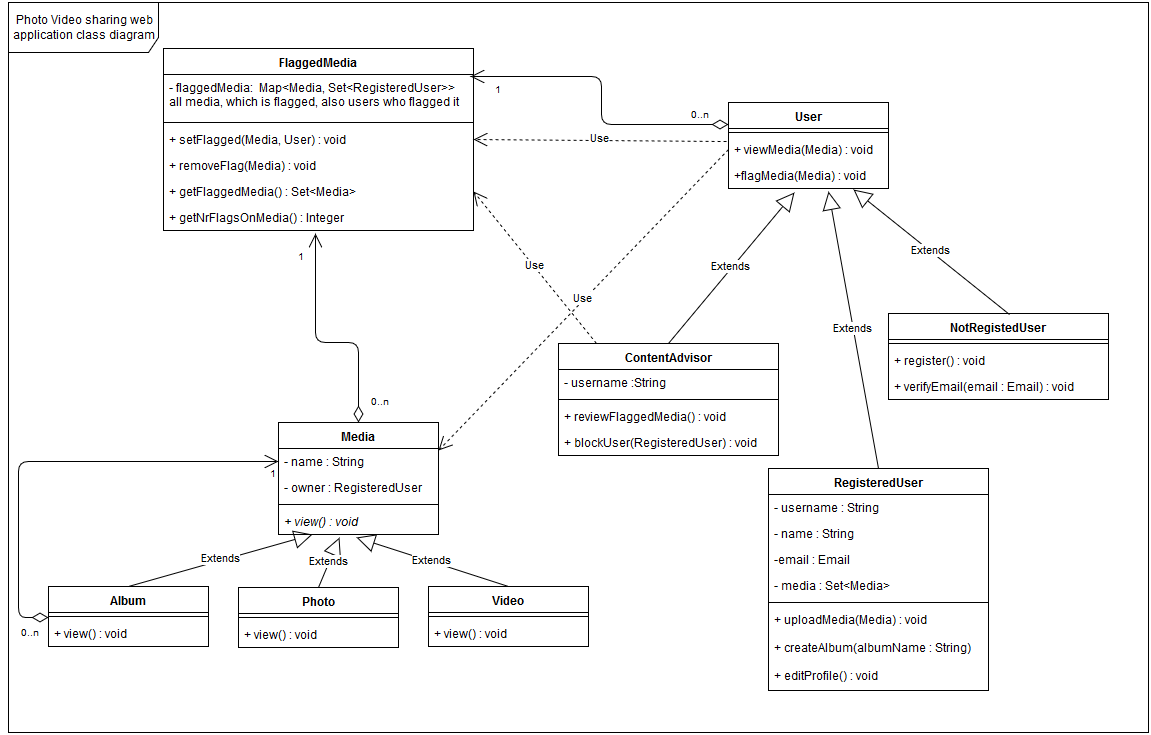

The diagram above was exported from draw.io. Its source (the exported page's mxGraphModel, read from the mxfile embedded in the PNG):
<mxGraphModel dx="1362" dy="801" grid="1" gridSize="10" guides="1" tooltips="1" connect="1" arrows="1" fold="1" page="1" pageScale="1" pageWidth="1169" pageHeight="827" background="#ffffff" math="0" shadow="0">
  <root>
    <mxCell id="0" />
    <mxCell id="1" parent="0" />
    <mxCell id="2" value="User" style="swimlane;fontStyle=1;align=center;verticalAlign=top;childLayout=stackLayout;horizontal=1;startSize=26;horizontalStack=0;resizeParent=1;resizeParentMax=0;resizeLast=0;collapsible=1;marginBottom=0;swimlaneFillColor=#ffffff;" vertex="1" parent="1">
      <mxGeometry x="730" y="180" width="160" height="86" as="geometry" />
    </mxCell>
    <mxCell id="7" value="" style="line;strokeWidth=1;fillColor=none;align=left;verticalAlign=middle;spacingTop=-1;spacingLeft=3;spacingRight=3;rotatable=0;labelPosition=right;points=[];portConstraint=eastwest;" vertex="1" parent="2">
      <mxGeometry y="26" width="160" height="8" as="geometry" />
    </mxCell>
    <mxCell id="6" value="+ viewMedia(Media) : void" style="text;strokeColor=none;fillColor=none;align=left;verticalAlign=top;spacingLeft=4;spacingRight=4;overflow=hidden;rotatable=0;points=[[0,0.5],[1,0.5]];portConstraint=eastwest;" vertex="1" parent="2">
      <mxGeometry y="34" width="160" height="26" as="geometry" />
    </mxCell>
    <mxCell id="9" value="+flagMedia(Media) : void" style="text;strokeColor=none;fillColor=none;align=left;verticalAlign=top;spacingLeft=4;spacingRight=4;overflow=hidden;rotatable=0;points=[[0,0.5],[1,0.5]];portConstraint=eastwest;" vertex="1" parent="2">
      <mxGeometry y="60" width="160" height="26" as="geometry" />
    </mxCell>
    <mxCell id="10" value="Media" style="swimlane;fontStyle=1;align=center;verticalAlign=top;childLayout=stackLayout;horizontal=1;startSize=26;horizontalStack=0;resizeParent=1;resizeParentMax=0;resizeLast=0;collapsible=1;marginBottom=0;swimlaneFillColor=#ffffff;" vertex="1" parent="1">
      <mxGeometry x="280" y="500" width="160" height="112" as="geometry" />
    </mxCell>
    <mxCell id="11" value="- name : String" style="text;strokeColor=none;fillColor=none;align=left;verticalAlign=top;spacingLeft=4;spacingRight=4;overflow=hidden;rotatable=0;points=[[0,0.5],[1,0.5]];portConstraint=eastwest;" vertex="1" parent="10">
      <mxGeometry y="26" width="160" height="26" as="geometry" />
    </mxCell>
    <mxCell id="78" value="- owner : RegisteredUser" style="text;strokeColor=none;fillColor=none;align=left;verticalAlign=top;spacingLeft=4;spacingRight=4;overflow=hidden;rotatable=0;points=[[0,0.5],[1,0.5]];portConstraint=eastwest;" vertex="1" parent="10">
      <mxGeometry y="52" width="160" height="26" as="geometry" />
    </mxCell>
    <mxCell id="12" value="" style="line;strokeWidth=1;fillColor=none;align=left;verticalAlign=middle;spacingTop=-1;spacingLeft=3;spacingRight=3;rotatable=0;labelPosition=right;points=[];portConstraint=eastwest;" vertex="1" parent="10">
      <mxGeometry y="78" width="160" height="8" as="geometry" />
    </mxCell>
    <mxCell id="13" value="+ view() : void" style="text;strokeColor=none;fillColor=none;align=left;verticalAlign=top;spacingLeft=4;spacingRight=4;overflow=hidden;rotatable=0;points=[[0,0.5],[1,0.5]];portConstraint=eastwest;fontStyle=2" vertex="1" parent="10">
      <mxGeometry y="86" width="160" height="26" as="geometry" />
    </mxCell>
    <mxCell id="14" value="Video" style="swimlane;fontStyle=1;align=center;verticalAlign=top;childLayout=stackLayout;horizontal=1;startSize=26;horizontalStack=0;resizeParent=1;resizeParentMax=0;resizeLast=0;collapsible=1;marginBottom=0;swimlaneFillColor=#ffffff;" vertex="1" parent="1">
      <mxGeometry x="430" y="664" width="160" height="60" as="geometry" />
    </mxCell>
    <mxCell id="16" value="" style="line;strokeWidth=1;fillColor=none;align=left;verticalAlign=middle;spacingTop=-1;spacingLeft=3;spacingRight=3;rotatable=0;labelPosition=right;points=[];portConstraint=eastwest;" vertex="1" parent="14">
      <mxGeometry y="26" width="160" height="8" as="geometry" />
    </mxCell>
    <mxCell id="26" value="+ view() : void" style="text;strokeColor=none;fillColor=none;align=left;verticalAlign=top;spacingLeft=4;spacingRight=4;overflow=hidden;rotatable=0;points=[[0,0.5],[1,0.5]];portConstraint=eastwest;" vertex="1" parent="14">
      <mxGeometry y="34" width="160" height="26" as="geometry" />
    </mxCell>
    <mxCell id="18" value="Album" style="swimlane;fontStyle=1;align=center;verticalAlign=top;childLayout=stackLayout;horizontal=1;startSize=26;horizontalStack=0;resizeParent=1;resizeParentMax=0;resizeLast=0;collapsible=1;marginBottom=0;swimlaneFillColor=#ffffff;" vertex="1" parent="1">
      <mxGeometry x="50" y="664" width="160" height="60" as="geometry" />
    </mxCell>
    <mxCell id="20" value="" style="line;strokeWidth=1;fillColor=none;align=left;verticalAlign=middle;spacingTop=-1;spacingLeft=3;spacingRight=3;rotatable=0;labelPosition=right;points=[];portConstraint=eastwest;" vertex="1" parent="18">
      <mxGeometry y="26" width="160" height="8" as="geometry" />
    </mxCell>
    <mxCell id="25" value="+ view() : void" style="text;strokeColor=none;fillColor=none;align=left;verticalAlign=top;spacingLeft=4;spacingRight=4;overflow=hidden;rotatable=0;points=[[0,0.5],[1,0.5]];portConstraint=eastwest;" vertex="1" parent="18">
      <mxGeometry y="34" width="160" height="26" as="geometry" />
    </mxCell>
    <mxCell id="22" value="Extends" style="endArrow=block;endSize=16;endFill=0;html=1;strokeWidth=1;exitX=0.5;exitY=0;" edge="1" parent="1" source="18" target="13">
      <mxGeometry width="160" relative="1" as="geometry">
        <mxPoint x="280" y="580" as="sourcePoint" />
        <mxPoint x="440" y="580" as="targetPoint" />
      </mxGeometry>
    </mxCell>
    <mxCell id="23" value="Extends" style="endArrow=block;endSize=16;endFill=0;html=1;strokeWidth=1;entryX=0.488;entryY=1.115;entryPerimeter=0;exitX=0.5;exitY=0;" edge="1" parent="1" source="14" target="13">
      <mxGeometry width="160" relative="1" as="geometry">
        <mxPoint x="170" y="560" as="sourcePoint" />
        <mxPoint x="330" y="560" as="targetPoint" />
      </mxGeometry>
    </mxCell>
    <mxCell id="24" value="Use" style="endArrow=open;endSize=12;dashed=1;html=1;strokeWidth=1;entryX=1;entryY=0.25;exitX=0;exitY=0.5;" edge="1" parent="1" source="6" target="10">
      <mxGeometry width="160" relative="1" as="geometry">
        <mxPoint x="680" y="200" as="sourcePoint" />
        <mxPoint x="330" y="560" as="targetPoint" />
      </mxGeometry>
    </mxCell>
    <mxCell id="27" value="RegisteredUser" style="swimlane;fontStyle=1;align=center;verticalAlign=top;childLayout=stackLayout;horizontal=1;startSize=26;horizontalStack=0;resizeParent=1;resizeParentMax=0;resizeLast=0;collapsible=1;marginBottom=0;swimlaneFillColor=#ffffff;" vertex="1" parent="1">
      <mxGeometry x="770" y="546" width="220" height="222" as="geometry" />
    </mxCell>
    <mxCell id="28" value="- username : String" style="text;strokeColor=none;fillColor=none;align=left;verticalAlign=top;spacingLeft=4;spacingRight=4;overflow=hidden;rotatable=0;points=[[0,0.5],[1,0.5]];portConstraint=eastwest;" vertex="1" parent="27">
      <mxGeometry y="26" width="220" height="26" as="geometry" />
    </mxCell>
    <mxCell id="42" value="- name : String" style="text;strokeColor=none;fillColor=none;align=left;verticalAlign=top;spacingLeft=4;spacingRight=4;overflow=hidden;rotatable=0;points=[[0,0.5],[1,0.5]];portConstraint=eastwest;" vertex="1" parent="27">
      <mxGeometry y="52" width="220" height="26" as="geometry" />
    </mxCell>
    <mxCell id="56" value="-email : Email" style="text;strokeColor=none;fillColor=none;align=left;verticalAlign=top;spacingLeft=4;spacingRight=4;overflow=hidden;rotatable=0;points=[[0,0.5],[1,0.5]];portConstraint=eastwest;" vertex="1" parent="27">
      <mxGeometry y="78" width="220" height="26" as="geometry" />
    </mxCell>
    <mxCell id="37" value="- media : Set&lt;Media&gt;" style="text;strokeColor=none;fillColor=none;align=left;verticalAlign=top;spacingLeft=4;spacingRight=4;overflow=hidden;rotatable=0;points=[[0,0.5],[1,0.5]];portConstraint=eastwest;" vertex="1" parent="27">
      <mxGeometry y="104" width="220" height="26" as="geometry" />
    </mxCell>
    <mxCell id="29" value="" style="line;strokeWidth=1;fillColor=none;align=left;verticalAlign=middle;spacingTop=-1;spacingLeft=3;spacingRight=3;rotatable=0;labelPosition=right;points=[];portConstraint=eastwest;" vertex="1" parent="27">
      <mxGeometry y="130" width="220" height="8" as="geometry" />
    </mxCell>
    <mxCell id="30" value="+ uploadMedia(Media) : void" style="text;strokeColor=none;fillColor=none;align=left;verticalAlign=top;spacingLeft=4;spacingRight=4;overflow=hidden;rotatable=0;points=[[0,0.5],[1,0.5]];portConstraint=eastwest;" vertex="1" parent="27">
      <mxGeometry y="138" width="220" height="28" as="geometry" />
    </mxCell>
    <mxCell id="46" value="+ createAlbum(albumName : String)" style="text;strokeColor=none;fillColor=none;align=left;verticalAlign=top;spacingLeft=4;spacingRight=4;overflow=hidden;rotatable=0;points=[[0,0.5],[1,0.5]];portConstraint=eastwest;" vertex="1" parent="27">
      <mxGeometry y="166" width="220" height="28" as="geometry" />
    </mxCell>
    <mxCell id="55" value="+ editProfile() : void" style="text;strokeColor=none;fillColor=none;align=left;verticalAlign=top;spacingLeft=4;spacingRight=4;overflow=hidden;rotatable=0;points=[[0,0.5],[1,0.5]];portConstraint=eastwest;" vertex="1" parent="27">
      <mxGeometry y="194" width="220" height="28" as="geometry" />
    </mxCell>
    <mxCell id="31" value="NotRegistedUser" style="swimlane;fontStyle=1;align=center;verticalAlign=top;childLayout=stackLayout;horizontal=1;startSize=26;horizontalStack=0;resizeParent=1;resizeParentMax=0;resizeLast=0;collapsible=1;marginBottom=0;swimlaneFillColor=#ffffff;" vertex="1" parent="1">
      <mxGeometry x="890" y="391" width="220" height="86" as="geometry" />
    </mxCell>
    <mxCell id="33" value="" style="line;strokeWidth=1;fillColor=none;align=left;verticalAlign=middle;spacingTop=-1;spacingLeft=3;spacingRight=3;rotatable=0;labelPosition=right;points=[];portConstraint=eastwest;" vertex="1" parent="31">
      <mxGeometry y="26" width="220" height="8" as="geometry" />
    </mxCell>
    <mxCell id="45" value="+ register() : void" style="text;strokeColor=none;fillColor=none;align=left;verticalAlign=top;spacingLeft=4;spacingRight=4;overflow=hidden;rotatable=0;points=[[0,0.5],[1,0.5]];portConstraint=eastwest;" vertex="1" parent="31">
      <mxGeometry y="34" width="220" height="26" as="geometry" />
    </mxCell>
    <mxCell id="34" value="+ verifyEmail(email : Email) : void" style="text;strokeColor=none;fillColor=none;align=left;verticalAlign=top;spacingLeft=4;spacingRight=4;overflow=hidden;rotatable=0;points=[[0,0.5],[1,0.5]];portConstraint=eastwest;" vertex="1" parent="31">
      <mxGeometry y="60" width="220" height="26" as="geometry" />
    </mxCell>
    <mxCell id="35" value="Extends" style="endArrow=block;endSize=16;endFill=0;html=1;strokeWidth=1;entryX=0.781;entryY=1.038;entryPerimeter=0;exitX=0.55;exitY=0.017;exitPerimeter=0;" edge="1" parent="1" source="31" target="9">
      <mxGeometry width="160" relative="1" as="geometry">
        <mxPoint x="170" y="590" as="sourcePoint" />
        <mxPoint x="330" y="590" as="targetPoint" />
      </mxGeometry>
    </mxCell>
    <mxCell id="36" value="Extends" style="endArrow=block;endSize=16;endFill=0;html=1;strokeWidth=1;entryX=0.625;entryY=1.115;entryPerimeter=0;exitX=0.5;exitY=0;" edge="1" parent="1" source="27" target="9">
      <mxGeometry width="160" relative="1" as="geometry">
        <mxPoint x="150" y="630" as="sourcePoint" />
        <mxPoint x="310" y="630" as="targetPoint" />
      </mxGeometry>
    </mxCell>
    <mxCell id="38" value="ContentAdvisor" style="swimlane;fontStyle=1;align=center;verticalAlign=top;childLayout=stackLayout;horizontal=1;startSize=26;horizontalStack=0;resizeParent=1;resizeParentMax=0;resizeLast=0;collapsible=1;marginBottom=0;swimlaneFillColor=#ffffff;" vertex="1" parent="1">
      <mxGeometry x="560" y="421" width="220" height="112" as="geometry" />
    </mxCell>
    <mxCell id="39" value="- username :String" style="text;strokeColor=none;fillColor=none;align=left;verticalAlign=top;spacingLeft=4;spacingRight=4;overflow=hidden;rotatable=0;points=[[0,0.5],[1,0.5]];portConstraint=eastwest;" vertex="1" parent="38">
      <mxGeometry y="26" width="220" height="26" as="geometry" />
    </mxCell>
    <mxCell id="40" value="" style="line;strokeWidth=1;fillColor=none;align=left;verticalAlign=middle;spacingTop=-1;spacingLeft=3;spacingRight=3;rotatable=0;labelPosition=right;points=[];portConstraint=eastwest;" vertex="1" parent="38">
      <mxGeometry y="52" width="220" height="8" as="geometry" />
    </mxCell>
    <mxCell id="41" value="+ reviewFlaggedMedia() : void" style="text;strokeColor=none;fillColor=none;align=left;verticalAlign=top;spacingLeft=4;spacingRight=4;overflow=hidden;rotatable=0;points=[[0,0.5],[1,0.5]];portConstraint=eastwest;" vertex="1" parent="38">
      <mxGeometry y="60" width="220" height="26" as="geometry" />
    </mxCell>
    <mxCell id="44" value="+ blockUser(RegisteredUser) : void" style="text;strokeColor=none;fillColor=none;align=left;verticalAlign=top;spacingLeft=4;spacingRight=4;overflow=hidden;rotatable=0;points=[[0,0.5],[1,0.5]];portConstraint=eastwest;" vertex="1" parent="38">
      <mxGeometry y="86" width="220" height="26" as="geometry" />
    </mxCell>
    <mxCell id="43" value="Extends" style="endArrow=block;endSize=16;endFill=0;html=1;strokeWidth=1;entryX=0.413;entryY=1.154;entryPerimeter=0;exitX=0.5;exitY=0;" edge="1" parent="1" source="38" target="9">
      <mxGeometry width="160" relative="1" as="geometry">
        <mxPoint x="860" y="397" as="sourcePoint" />
        <mxPoint x="840" y="279" as="targetPoint" />
      </mxGeometry>
    </mxCell>
    <mxCell id="47" value="Photo" style="swimlane;fontStyle=1;align=center;verticalAlign=top;childLayout=stackLayout;horizontal=1;startSize=26;horizontalStack=0;resizeParent=1;resizeParentMax=0;resizeLast=0;collapsible=1;marginBottom=0;swimlaneFillColor=#ffffff;" vertex="1" parent="1">
      <mxGeometry x="240" y="665" width="160" height="60" as="geometry" />
    </mxCell>
    <mxCell id="48" value="" style="line;strokeWidth=1;fillColor=none;align=left;verticalAlign=middle;spacingTop=-1;spacingLeft=3;spacingRight=3;rotatable=0;labelPosition=right;points=[];portConstraint=eastwest;" vertex="1" parent="47">
      <mxGeometry y="26" width="160" height="8" as="geometry" />
    </mxCell>
    <mxCell id="49" value="+ view() : void" style="text;strokeColor=none;fillColor=none;align=left;verticalAlign=top;spacingLeft=4;spacingRight=4;overflow=hidden;rotatable=0;points=[[0,0.5],[1,0.5]];portConstraint=eastwest;" vertex="1" parent="47">
      <mxGeometry y="34" width="160" height="26" as="geometry" />
    </mxCell>
    <mxCell id="50" value="Extends" style="endArrow=block;endSize=16;endFill=0;html=1;strokeWidth=1;entryX=0.381;entryY=1.115;entryPerimeter=0;exitX=0.5;exitY=0;" edge="1" parent="1" source="47" target="13">
      <mxGeometry width="160" relative="1" as="geometry">
        <mxPoint x="320" y="490" as="sourcePoint" />
        <mxPoint x="328.780487804878" y="439" as="targetPoint" />
      </mxGeometry>
    </mxCell>
    <mxCell id="52" value="" style="endArrow=open;html=1;endSize=12;startArrow=diamondThin;startSize=14;startFill=0;edgeStyle=orthogonalEdgeStyle;strokeWidth=1;entryX=0;entryY=0.5;exitX=0;exitY=0.625;exitPerimeter=0;" edge="1" parent="1" source="20" target="11">
      <mxGeometry relative="1" as="geometry">
        <mxPoint y="580" as="sourcePoint" />
        <mxPoint x="160" y="580" as="targetPoint" />
        <Array as="points">
          <mxPoint x="20" y="695" />
          <mxPoint x="20" y="539" />
        </Array>
      </mxGeometry>
    </mxCell>
    <mxCell id="53" value="0..n" style="resizable=0;html=1;align=left;verticalAlign=top;labelBackgroundColor=#ffffff;fontSize=10;" connectable="0" vertex="1" parent="52">
      <mxGeometry x="-1" relative="1" as="geometry">
        <mxPoint x="-30" y="3" as="offset" />
      </mxGeometry>
    </mxCell>
    <mxCell id="54" value="1" style="resizable=0;html=1;align=right;verticalAlign=top;labelBackgroundColor=#ffffff;fontSize=10;" connectable="0" vertex="1" parent="52">
      <mxGeometry x="1" relative="1" as="geometry" />
    </mxCell>
    <mxCell id="61" value="FlaggedMedia" style="swimlane;fontStyle=1;align=center;verticalAlign=top;childLayout=stackLayout;horizontal=1;startSize=26;horizontalStack=0;resizeParent=1;resizeParentMax=0;resizeLast=0;collapsible=1;marginBottom=0;swimlaneFillColor=#ffffff;" vertex="1" parent="1">
      <mxGeometry x="165" y="126" width="310" height="182" as="geometry" />
    </mxCell>
    <mxCell id="62" value="- flaggedMedia:  Map&lt;Media, Set&lt;RegisteredUser&gt;&gt;&#10;all media, which is flagged, also users who flagged it" style="text;strokeColor=none;fillColor=none;align=left;verticalAlign=top;spacingLeft=4;spacingRight=4;overflow=hidden;rotatable=0;points=[[0,0.5],[1,0.5]];portConstraint=eastwest;" vertex="1" parent="61">
      <mxGeometry y="26" width="310" height="44" as="geometry" />
    </mxCell>
    <mxCell id="63" value="" style="line;strokeWidth=1;fillColor=none;align=left;verticalAlign=middle;spacingTop=-1;spacingLeft=3;spacingRight=3;rotatable=0;labelPosition=right;points=[];portConstraint=eastwest;" vertex="1" parent="61">
      <mxGeometry y="70" width="310" height="8" as="geometry" />
    </mxCell>
    <mxCell id="64" value="+ setFlagged(Media, User) : void" style="text;strokeColor=none;fillColor=none;align=left;verticalAlign=top;spacingLeft=4;spacingRight=4;overflow=hidden;rotatable=0;points=[[0,0.5],[1,0.5]];portConstraint=eastwest;" vertex="1" parent="61">
      <mxGeometry y="78" width="310" height="26" as="geometry" />
    </mxCell>
    <mxCell id="65" value="+ removeFlag(Media) : void" style="text;strokeColor=none;fillColor=none;align=left;verticalAlign=top;spacingLeft=4;spacingRight=4;overflow=hidden;rotatable=0;points=[[0,0.5],[1,0.5]];portConstraint=eastwest;" vertex="1" parent="61">
      <mxGeometry y="104" width="310" height="26" as="geometry" />
    </mxCell>
    <mxCell id="79" value="+ getFlaggedMedia() : Set&lt;Media&gt;" style="text;strokeColor=none;fillColor=none;align=left;verticalAlign=top;spacingLeft=4;spacingRight=4;overflow=hidden;rotatable=0;points=[[0,0.5],[1,0.5]];portConstraint=eastwest;" vertex="1" parent="61">
      <mxGeometry y="130" width="310" height="26" as="geometry" />
    </mxCell>
    <mxCell id="80" value="+ getNrFlagsOnMedia() : Integer" style="text;strokeColor=none;fillColor=none;align=left;verticalAlign=top;spacingLeft=4;spacingRight=4;overflow=hidden;rotatable=0;points=[[0,0.5],[1,0.5]];portConstraint=eastwest;" vertex="1" parent="61">
      <mxGeometry y="156" width="310" height="26" as="geometry" />
    </mxCell>
    <mxCell id="69" value="" style="endArrow=open;html=1;endSize=12;startArrow=diamondThin;startSize=14;startFill=0;edgeStyle=orthogonalEdgeStyle;strokeWidth=1;exitX=0.5;exitY=0;entryX=0.49;entryY=1.115;entryPerimeter=0;" edge="1" parent="1" source="10" target="80">
      <mxGeometry relative="1" as="geometry">
        <mxPoint x="10" y="790" as="sourcePoint" />
        <mxPoint x="316" y="340" as="targetPoint" />
        <Array as="points">
          <mxPoint x="360" y="420" />
          <mxPoint x="317" y="420" />
        </Array>
      </mxGeometry>
    </mxCell>
    <mxCell id="70" value="0..n" style="resizable=0;html=1;align=left;verticalAlign=top;labelBackgroundColor=#ffffff;fontSize=10;" connectable="0" vertex="1" parent="69">
      <mxGeometry x="-1" relative="1" as="geometry">
        <mxPoint x="10" y="-33" as="offset" />
      </mxGeometry>
    </mxCell>
    <mxCell id="71" value="1" style="resizable=0;html=1;align=right;verticalAlign=top;labelBackgroundColor=#ffffff;fontSize=10;" connectable="0" vertex="1" parent="69">
      <mxGeometry x="1" relative="1" as="geometry">
        <mxPoint x="-9" y="11" as="offset" />
      </mxGeometry>
    </mxCell>
    <mxCell id="72" value="" style="endArrow=open;html=1;endSize=12;startArrow=diamondThin;startSize=14;startFill=0;edgeStyle=orthogonalEdgeStyle;strokeWidth=1;exitX=0;exitY=0.25;entryX=0.99;entryY=0.045;entryPerimeter=0;" edge="1" parent="1" source="2" target="62">
      <mxGeometry relative="1" as="geometry">
        <mxPoint x="581" y="250" as="sourcePoint" />
        <mxPoint x="480" y="140" as="targetPoint" />
      </mxGeometry>
    </mxCell>
    <mxCell id="73" value="0..n" style="resizable=0;html=1;align=left;verticalAlign=top;labelBackgroundColor=#ffffff;fontSize=10;" connectable="0" vertex="1" parent="72">
      <mxGeometry x="-1" relative="1" as="geometry">
        <mxPoint x="-40" y="-22" as="offset" />
      </mxGeometry>
    </mxCell>
    <mxCell id="74" value="1" style="resizable=0;html=1;align=right;verticalAlign=top;labelBackgroundColor=#ffffff;fontSize=10;" connectable="0" vertex="1" parent="72">
      <mxGeometry x="1" relative="1" as="geometry">
        <mxPoint x="33" y="1" as="offset" />
      </mxGeometry>
    </mxCell>
    <mxCell id="75" value="Use" style="endArrow=open;endSize=12;dashed=1;html=1;strokeWidth=1;entryX=1;entryY=0.5;exitX=-0.012;exitY=0.192;exitPerimeter=0;" edge="1" parent="1" source="6" target="64">
      <mxGeometry width="160" relative="1" as="geometry">
        <mxPoint x="740" y="237" as="sourcePoint" />
        <mxPoint x="450" y="375" as="targetPoint" />
      </mxGeometry>
    </mxCell>
    <mxCell id="76" value="Use" style="endArrow=open;endSize=12;dashed=1;html=1;strokeWidth=1;entryX=1;entryY=0.5;exitX=0.173;exitY=0;exitPerimeter=0;" edge="1" parent="1" source="38" target="79">
      <mxGeometry width="160" relative="1" as="geometry">
        <mxPoint x="738" y="229" as="sourcePoint" />
        <mxPoint x="450" y="222" as="targetPoint" />
      </mxGeometry>
    </mxCell>
    <mxCell id="77" value="Photo Video sharing web application class diagram" style="shape=umlFrame;whiteSpace=wrap;html=1;width=150;height=50;" vertex="1" parent="1">
      <mxGeometry x="10" y="80" width="1140" height="730" as="geometry" />
    </mxCell>
  </root>
</mxGraphModel>